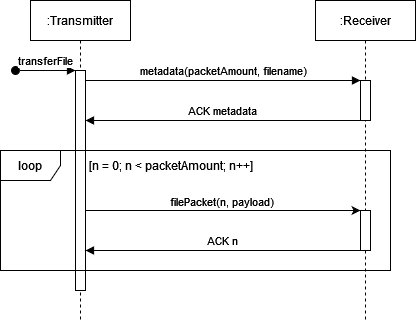

The diagram above was exported from draw.io. Its source (the exported page's mxGraphModel, read from the mxfile embedded in the PNG):
<mxGraphModel dx="1050" dy="600" grid="1" gridSize="10" guides="1" tooltips="1" connect="1" arrows="1" fold="1" page="1" pageScale="1" pageWidth="850" pageHeight="1100" math="0" shadow="0">
  <root>
    <mxCell id="0" />
    <mxCell id="1" parent="0" />
    <mxCell id="aM9ryv3xv72pqoxQDRHE-1" value=":Transmitter" style="shape=umlLifeline;perimeter=lifelinePerimeter;whiteSpace=wrap;html=1;container=0;dropTarget=0;collapsible=0;recursiveResize=0;outlineConnect=0;portConstraint=eastwest;newEdgeStyle={&quot;edgeStyle&quot;:&quot;elbowEdgeStyle&quot;,&quot;elbow&quot;:&quot;vertical&quot;,&quot;curved&quot;:0,&quot;rounded&quot;:0};" parent="1" vertex="1">
      <mxGeometry x="40" y="40" width="100" height="320" as="geometry" />
    </mxCell>
    <mxCell id="aM9ryv3xv72pqoxQDRHE-2" value="" style="html=1;points=[];perimeter=orthogonalPerimeter;outlineConnect=0;targetShapes=umlLifeline;portConstraint=eastwest;newEdgeStyle={&quot;edgeStyle&quot;:&quot;elbowEdgeStyle&quot;,&quot;elbow&quot;:&quot;vertical&quot;,&quot;curved&quot;:0,&quot;rounded&quot;:0};" parent="aM9ryv3xv72pqoxQDRHE-1" vertex="1">
      <mxGeometry x="45" y="70" width="10" height="220" as="geometry" />
    </mxCell>
    <mxCell id="aM9ryv3xv72pqoxQDRHE-3" value="transferFile" style="html=1;verticalAlign=bottom;startArrow=oval;endArrow=block;startSize=8;edgeStyle=elbowEdgeStyle;elbow=vertical;curved=0;rounded=0;" parent="aM9ryv3xv72pqoxQDRHE-1" target="aM9ryv3xv72pqoxQDRHE-2" edge="1">
      <mxGeometry relative="1" as="geometry">
        <mxPoint x="-15" y="70" as="sourcePoint" />
      </mxGeometry>
    </mxCell>
    <mxCell id="aM9ryv3xv72pqoxQDRHE-5" value=":Receiver" style="shape=umlLifeline;perimeter=lifelinePerimeter;whiteSpace=wrap;html=1;container=0;dropTarget=0;collapsible=0;recursiveResize=0;outlineConnect=0;portConstraint=eastwest;newEdgeStyle={&quot;edgeStyle&quot;:&quot;elbowEdgeStyle&quot;,&quot;elbow&quot;:&quot;vertical&quot;,&quot;curved&quot;:0,&quot;rounded&quot;:0};" parent="1" vertex="1">
      <mxGeometry x="325" y="40" width="100" height="320" as="geometry" />
    </mxCell>
    <mxCell id="aM9ryv3xv72pqoxQDRHE-6" value="" style="html=1;points=[];perimeter=orthogonalPerimeter;outlineConnect=0;targetShapes=umlLifeline;portConstraint=eastwest;newEdgeStyle={&quot;edgeStyle&quot;:&quot;elbowEdgeStyle&quot;,&quot;elbow&quot;:&quot;vertical&quot;,&quot;curved&quot;:0,&quot;rounded&quot;:0};" parent="aM9ryv3xv72pqoxQDRHE-5" vertex="1">
      <mxGeometry x="45" y="80" width="10" height="40" as="geometry" />
    </mxCell>
    <mxCell id="XMVSyBn4IU401EXDZGA6-9" value="" style="html=1;points=[];perimeter=orthogonalPerimeter;outlineConnect=0;targetShapes=umlLifeline;portConstraint=eastwest;newEdgeStyle={&quot;edgeStyle&quot;:&quot;elbowEdgeStyle&quot;,&quot;elbow&quot;:&quot;vertical&quot;,&quot;curved&quot;:0,&quot;rounded&quot;:0};" vertex="1" parent="aM9ryv3xv72pqoxQDRHE-5">
      <mxGeometry x="45" y="210" width="10" height="40" as="geometry" />
    </mxCell>
    <mxCell id="aM9ryv3xv72pqoxQDRHE-7" value="metadata(packetAmount, filename)" style="html=1;verticalAlign=bottom;endArrow=block;edgeStyle=elbowEdgeStyle;elbow=vertical;curved=0;rounded=0;" parent="1" source="aM9ryv3xv72pqoxQDRHE-2" target="aM9ryv3xv72pqoxQDRHE-6" edge="1">
      <mxGeometry relative="1" as="geometry">
        <mxPoint x="120" y="120" as="sourcePoint" />
        <Array as="points">
          <mxPoint x="180" y="120" />
        </Array>
      </mxGeometry>
    </mxCell>
    <mxCell id="aM9ryv3xv72pqoxQDRHE-9" value="ACK metadata" style="html=1;verticalAlign=bottom;endArrow=block;edgeStyle=elbowEdgeStyle;elbow=vertical;curved=0;rounded=0;" parent="1" source="aM9ryv3xv72pqoxQDRHE-6" target="aM9ryv3xv72pqoxQDRHE-2" edge="1">
      <mxGeometry relative="1" as="geometry">
        <mxPoint x="175" y="160" as="sourcePoint" />
        <Array as="points">
          <mxPoint x="190" y="160" />
        </Array>
        <mxPoint x="100" y="160" as="targetPoint" />
      </mxGeometry>
    </mxCell>
    <mxCell id="XMVSyBn4IU401EXDZGA6-2" value="" style="edgeStyle=none;orthogonalLoop=1;jettySize=auto;html=1;rounded=0;" edge="1" parent="1" source="aM9ryv3xv72pqoxQDRHE-2">
      <mxGeometry width="100" relative="1" as="geometry">
        <mxPoint x="100" y="250" as="sourcePoint" />
        <mxPoint x="370" y="250" as="targetPoint" />
        <Array as="points" />
      </mxGeometry>
    </mxCell>
    <mxCell id="XMVSyBn4IU401EXDZGA6-3" value="filePacket(n, payload)" style="edgeLabel;html=1;align=center;verticalAlign=middle;resizable=0;points=[];" vertex="1" connectable="0" parent="XMVSyBn4IU401EXDZGA6-2">
      <mxGeometry x="-0.0675" y="-1" relative="1" as="geometry">
        <mxPoint x="7" y="-11" as="offset" />
      </mxGeometry>
    </mxCell>
    <mxCell id="XMVSyBn4IU401EXDZGA6-4" value="ACK n" style="html=1;verticalAlign=bottom;endArrow=block;edgeStyle=elbowEdgeStyle;elbow=vertical;curved=0;rounded=0;" edge="1" parent="1" target="aM9ryv3xv72pqoxQDRHE-2">
      <mxGeometry relative="1" as="geometry">
        <mxPoint x="370" y="290" as="sourcePoint" />
        <Array as="points">
          <mxPoint x="195" y="290" />
        </Array>
        <mxPoint x="100" y="290" as="targetPoint" />
      </mxGeometry>
    </mxCell>
    <mxCell id="XMVSyBn4IU401EXDZGA6-10" value="loop" style="shape=umlFrame;whiteSpace=wrap;html=1;pointerEvents=0;" vertex="1" parent="1">
      <mxGeometry x="10" y="190" width="390" height="120" as="geometry" />
    </mxCell>
    <mxCell id="XMVSyBn4IU401EXDZGA6-11" value="[n = 0; n &amp;lt; packetAmount; n++]" style="text;html=1;align=center;verticalAlign=middle;resizable=0;points=[];autosize=1;strokeColor=none;fillColor=none;" vertex="1" parent="1">
      <mxGeometry x="90" y="190" width="180" height="30" as="geometry" />
    </mxCell>
  </root>
</mxGraphModel>